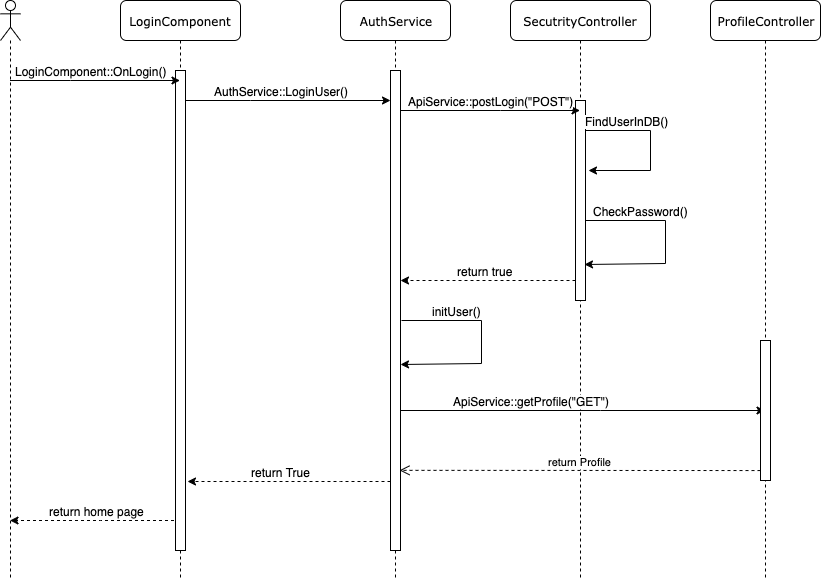

The diagram above was exported from draw.io. Its source (the exported page's mxGraphModel, read from the mxfile embedded in the PNG):
<mxGraphModel dx="1186" dy="565" grid="1" gridSize="10" guides="1" tooltips="1" connect="1" arrows="1" fold="1" page="1" pageScale="1" pageWidth="1100" pageHeight="850" background="#ffffff" math="0" shadow="0">
  <root>
    <mxCell id="0" />
    <mxCell id="1" parent="0" />
    <mxCell id="fxrbVSVYyu5DN6SwpARz-6" style="edgeStyle=orthogonalEdgeStyle;rounded=0;orthogonalLoop=1;jettySize=auto;html=1;dashed=1;" parent="1" source="7baba1c4bc27f4b0-2" target="fxrbVSVYyu5DN6SwpARz-3" edge="1">
      <mxGeometry relative="1" as="geometry">
        <Array as="points">
          <mxPoint x="220" y="600" />
          <mxPoint x="220" y="600" />
        </Array>
      </mxGeometry>
    </mxCell>
    <mxCell id="fxrbVSVYyu5DN6SwpARz-7" value="return home page" style="text;html=1;align=center;verticalAlign=middle;resizable=0;points=[];;labelBackgroundColor=#ffffff;" parent="fxrbVSVYyu5DN6SwpARz-6" vertex="1" connectable="0">
      <mxGeometry x="-0.1312" y="6" relative="1" as="geometry">
        <mxPoint x="-9.5" y="-16" as="offset" />
      </mxGeometry>
    </mxCell>
    <mxCell id="7baba1c4bc27f4b0-2" value="LoginComponent" style="shape=umlLifeline;perimeter=lifelinePerimeter;whiteSpace=wrap;html=1;container=1;collapsible=0;recursiveResize=0;outlineConnect=0;rounded=1;shadow=0;comic=0;labelBackgroundColor=none;strokeWidth=1;fontFamily=Verdana;fontSize=12;align=center;" parent="1" vertex="1">
      <mxGeometry x="240" y="80" width="120" height="580" as="geometry" />
    </mxCell>
    <mxCell id="fxrbVSVYyu5DN6SwpARz-8" value="" style="html=1;points=[];perimeter=orthogonalPerimeter;" parent="7baba1c4bc27f4b0-2" vertex="1">
      <mxGeometry x="55" y="70" width="10" height="480" as="geometry" />
    </mxCell>
    <mxCell id="7baba1c4bc27f4b0-3" value="SecutrityController" style="shape=umlLifeline;perimeter=lifelinePerimeter;whiteSpace=wrap;html=1;container=1;collapsible=0;recursiveResize=0;outlineConnect=0;rounded=1;shadow=0;comic=0;labelBackgroundColor=none;strokeWidth=1;fontFamily=Verdana;fontSize=12;align=center;" parent="1" vertex="1">
      <mxGeometry x="630" y="80" width="140" height="580" as="geometry" />
    </mxCell>
    <mxCell id="fxrbVSVYyu5DN6SwpARz-22" value="" style="edgeStyle=orthogonalEdgeStyle;rounded=0;orthogonalLoop=1;jettySize=auto;html=1;entryX=0.9;entryY=0.82;entryDx=0;entryDy=0;entryPerimeter=0;" parent="7baba1c4bc27f4b0-3" source="fxrbVSVYyu5DN6SwpARz-14" target="fxrbVSVYyu5DN6SwpARz-14" edge="1">
      <mxGeometry relative="1" as="geometry">
        <mxPoint x="155" y="325" as="targetPoint" />
        <Array as="points">
          <mxPoint x="155" y="220" />
          <mxPoint x="155" y="263" />
        </Array>
      </mxGeometry>
    </mxCell>
    <mxCell id="fxrbVSVYyu5DN6SwpARz-23" value="CheckPassword()" style="text;html=1;align=center;verticalAlign=middle;resizable=0;points=[];;labelBackgroundColor=#ffffff;" parent="fxrbVSVYyu5DN6SwpARz-22" vertex="1" connectable="0">
      <mxGeometry x="-0.4653" y="-1" relative="1" as="geometry">
        <mxPoint y="-11" as="offset" />
      </mxGeometry>
    </mxCell>
    <mxCell id="fxrbVSVYyu5DN6SwpARz-14" value="" style="html=1;points=[];perimeter=orthogonalPerimeter;" parent="7baba1c4bc27f4b0-3" vertex="1">
      <mxGeometry x="65" y="100" width="10" height="200" as="geometry" />
    </mxCell>
    <mxCell id="fxrbVSVYyu5DN6SwpARz-17" style="edgeStyle=orthogonalEdgeStyle;rounded=0;orthogonalLoop=1;jettySize=auto;html=1;" parent="7baba1c4bc27f4b0-3" source="fxrbVSVYyu5DN6SwpARz-14" edge="1">
      <mxGeometry relative="1" as="geometry">
        <mxPoint x="78" y="170" as="targetPoint" />
        <Array as="points">
          <mxPoint x="140" y="130" />
          <mxPoint x="140" y="170" />
          <mxPoint x="78" y="170" />
        </Array>
      </mxGeometry>
    </mxCell>
    <mxCell id="fxrbVSVYyu5DN6SwpARz-18" value="FindUserInDB()" style="text;html=1;align=center;verticalAlign=middle;resizable=0;points=[];;labelBackgroundColor=#ffffff;" parent="fxrbVSVYyu5DN6SwpARz-17" vertex="1" connectable="0">
      <mxGeometry x="-0.5045" y="-1" relative="1" as="geometry">
        <mxPoint y="-11" as="offset" />
      </mxGeometry>
    </mxCell>
    <mxCell id="fxrbVSVYyu5DN6SwpARz-29" style="edgeStyle=orthogonalEdgeStyle;rounded=0;orthogonalLoop=1;jettySize=auto;html=1;" parent="1" source="7baba1c4bc27f4b0-4" target="7baba1c4bc27f4b0-3" edge="1">
      <mxGeometry relative="1" as="geometry">
        <Array as="points">
          <mxPoint x="620" y="190" />
          <mxPoint x="620" y="190" />
        </Array>
      </mxGeometry>
    </mxCell>
    <mxCell id="fxrbVSVYyu5DN6SwpARz-30" value="AuthService::LoginUser()" style="text;html=1;align=center;verticalAlign=middle;resizable=0;points=[];;labelBackgroundColor=#ffffff;" parent="fxrbVSVYyu5DN6SwpARz-29" vertex="1" connectable="0">
      <mxGeometry x="0.1405" y="-1" relative="1" as="geometry">
        <mxPoint x="-219.5" y="-21" as="offset" />
      </mxGeometry>
    </mxCell>
    <mxCell id="SS1DUR1jWJgP1Lmvww2r-1" value="ApiService::postLogin(&quot;POST&quot;)" style="text;html=1;align=center;verticalAlign=middle;resizable=0;points=[];;labelBackgroundColor=#ffffff;" vertex="1" connectable="0" parent="fxrbVSVYyu5DN6SwpARz-29">
      <mxGeometry x="0.1405" y="34" relative="1" as="geometry">
        <mxPoint x="-9.5" y="24" as="offset" />
      </mxGeometry>
    </mxCell>
    <mxCell id="fxrbVSVYyu5DN6SwpARz-33" style="edgeStyle=orthogonalEdgeStyle;rounded=0;orthogonalLoop=1;jettySize=auto;html=1;" parent="1" source="7baba1c4bc27f4b0-4" target="7baba1c4bc27f4b0-6" edge="1">
      <mxGeometry relative="1" as="geometry">
        <Array as="points">
          <mxPoint x="720" y="490" />
          <mxPoint x="720" y="490" />
        </Array>
      </mxGeometry>
    </mxCell>
    <mxCell id="fxrbVSVYyu5DN6SwpARz-34" value="ApiService::getProfile(&quot;GET&quot;)" style="text;html=1;align=center;verticalAlign=middle;resizable=0;points=[];;labelBackgroundColor=#ffffff;" parent="fxrbVSVYyu5DN6SwpARz-33" vertex="1" connectable="0">
      <mxGeometry x="0.0164" y="71" relative="1" as="geometry">
        <mxPoint x="-52.5" y="61" as="offset" />
      </mxGeometry>
    </mxCell>
    <mxCell id="7baba1c4bc27f4b0-4" value="AuthService" style="shape=umlLifeline;perimeter=lifelinePerimeter;whiteSpace=wrap;html=1;container=1;collapsible=0;recursiveResize=0;outlineConnect=0;rounded=1;shadow=0;comic=0;labelBackgroundColor=none;strokeWidth=1;fontFamily=Verdana;fontSize=12;align=center;" parent="1" vertex="1">
      <mxGeometry x="460" y="80" width="110" height="580" as="geometry" />
    </mxCell>
    <mxCell id="fxrbVSVYyu5DN6SwpARz-25" value="" style="html=1;points=[];perimeter=orthogonalPerimeter;" parent="7baba1c4bc27f4b0-4" vertex="1">
      <mxGeometry x="50" y="70" width="10" height="480" as="geometry" />
    </mxCell>
    <mxCell id="7baba1c4bc27f4b0-6" value="ProfileController" style="shape=umlLifeline;perimeter=lifelinePerimeter;whiteSpace=wrap;html=1;container=1;collapsible=0;recursiveResize=0;outlineConnect=0;rounded=1;shadow=0;comic=0;labelBackgroundColor=none;strokeWidth=1;fontFamily=Verdana;fontSize=12;align=center;" parent="1" vertex="1">
      <mxGeometry x="830" y="80" width="110" height="580" as="geometry" />
    </mxCell>
    <mxCell id="fxrbVSVYyu5DN6SwpARz-35" value="" style="html=1;points=[];perimeter=orthogonalPerimeter;" parent="7baba1c4bc27f4b0-6" vertex="1">
      <mxGeometry x="50" y="340" width="10" height="140" as="geometry" />
    </mxCell>
    <mxCell id="fxrbVSVYyu5DN6SwpARz-4" style="edgeStyle=orthogonalEdgeStyle;rounded=0;orthogonalLoop=1;jettySize=auto;html=1;" parent="1" source="fxrbVSVYyu5DN6SwpARz-3" target="7baba1c4bc27f4b0-2" edge="1">
      <mxGeometry relative="1" as="geometry">
        <Array as="points">
          <mxPoint x="190" y="160" />
          <mxPoint x="190" y="160" />
        </Array>
      </mxGeometry>
    </mxCell>
    <mxCell id="fxrbVSVYyu5DN6SwpARz-3" value="" style="shape=umlLifeline;participant=umlActor;perimeter=lifelinePerimeter;whiteSpace=wrap;html=1;container=1;collapsible=0;recursiveResize=0;verticalAlign=top;spacingTop=36;labelBackgroundColor=#ffffff;outlineConnect=0;" parent="1" vertex="1">
      <mxGeometry x="120" y="80" width="20" height="580" as="geometry" />
    </mxCell>
    <mxCell id="fxrbVSVYyu5DN6SwpARz-26" value="" style="edgeStyle=orthogonalEdgeStyle;rounded=0;orthogonalLoop=1;jettySize=auto;html=1;" parent="1" source="fxrbVSVYyu5DN6SwpARz-8" target="fxrbVSVYyu5DN6SwpARz-25" edge="1">
      <mxGeometry relative="1" as="geometry">
        <Array as="points">
          <mxPoint x="370" y="180" />
          <mxPoint x="370" y="180" />
        </Array>
      </mxGeometry>
    </mxCell>
    <mxCell id="fxrbVSVYyu5DN6SwpARz-27" value="LoginComponent::OnLogin()" style="text;html=1;align=center;verticalAlign=middle;resizable=0;points=[];;labelBackgroundColor=#ffffff;" parent="fxrbVSVYyu5DN6SwpARz-26" vertex="1" connectable="0">
      <mxGeometry x="0.0634" y="-2" relative="1" as="geometry">
        <mxPoint x="-204" y="-32" as="offset" />
      </mxGeometry>
    </mxCell>
    <mxCell id="fxrbVSVYyu5DN6SwpARz-31" style="edgeStyle=orthogonalEdgeStyle;rounded=0;orthogonalLoop=1;jettySize=auto;html=1;dashed=1;" parent="1" source="fxrbVSVYyu5DN6SwpARz-14" target="fxrbVSVYyu5DN6SwpARz-25" edge="1">
      <mxGeometry relative="1" as="geometry">
        <Array as="points">
          <mxPoint x="560" y="360" />
          <mxPoint x="560" y="360" />
        </Array>
      </mxGeometry>
    </mxCell>
    <mxCell id="fxrbVSVYyu5DN6SwpARz-32" value="return true" style="text;html=1;align=center;verticalAlign=middle;resizable=0;points=[];;labelBackgroundColor=#ffffff;" parent="fxrbVSVYyu5DN6SwpARz-31" vertex="1" connectable="0">
      <mxGeometry x="0.5" y="70" relative="1" as="geometry">
        <mxPoint x="40" y="-80" as="offset" />
      </mxGeometry>
    </mxCell>
    <mxCell id="fxrbVSVYyu5DN6SwpARz-38" style="edgeStyle=orthogonalEdgeStyle;rounded=0;orthogonalLoop=1;jettySize=auto;html=1;entryX=1.2;entryY=0.856;entryDx=0;entryDy=0;entryPerimeter=0;dashed=1;" parent="1" source="fxrbVSVYyu5DN6SwpARz-25" target="fxrbVSVYyu5DN6SwpARz-8" edge="1">
      <mxGeometry relative="1" as="geometry">
        <Array as="points">
          <mxPoint x="460" y="561" />
          <mxPoint x="460" y="561" />
        </Array>
      </mxGeometry>
    </mxCell>
    <mxCell id="fxrbVSVYyu5DN6SwpARz-39" value="return True" style="text;html=1;align=center;verticalAlign=middle;resizable=0;points=[];;labelBackgroundColor=#ffffff;" parent="fxrbVSVYyu5DN6SwpARz-38" vertex="1" connectable="0">
      <mxGeometry x="-0.2057" y="-2" relative="1" as="geometry">
        <mxPoint x="-29" y="-8" as="offset" />
      </mxGeometry>
    </mxCell>
    <mxCell id="SS1DUR1jWJgP1Lmvww2r-2" value="" style="edgeStyle=orthogonalEdgeStyle;rounded=0;orthogonalLoop=1;jettySize=auto;html=1;entryX=0.9;entryY=0.82;entryDx=0;entryDy=0;entryPerimeter=0;" edge="1" parent="1">
      <mxGeometry relative="1" as="geometry">
        <mxPoint x="520" y="444" as="targetPoint" />
        <Array as="points">
          <mxPoint x="601" y="400" />
          <mxPoint x="601" y="443" />
        </Array>
        <mxPoint x="521" y="400" as="sourcePoint" />
      </mxGeometry>
    </mxCell>
    <mxCell id="SS1DUR1jWJgP1Lmvww2r-3" value="initUser()" style="text;html=1;align=center;verticalAlign=middle;resizable=0;points=[];;labelBackgroundColor=#ffffff;" vertex="1" connectable="0" parent="SS1DUR1jWJgP1Lmvww2r-2">
      <mxGeometry x="-0.4653" y="-1" relative="1" as="geometry">
        <mxPoint y="-11" as="offset" />
      </mxGeometry>
    </mxCell>
    <mxCell id="SS1DUR1jWJgP1Lmvww2r-4" value="return Profile" style="html=1;verticalAlign=bottom;endArrow=open;dashed=1;endSize=8;exitX=0;exitY=0.929;exitDx=0;exitDy=0;exitPerimeter=0;entryX=0.9;entryY=0.833;entryDx=0;entryDy=0;entryPerimeter=0;" edge="1" parent="1" source="fxrbVSVYyu5DN6SwpARz-35" target="fxrbVSVYyu5DN6SwpARz-25">
      <mxGeometry relative="1" as="geometry">
        <mxPoint x="780" y="550" as="sourcePoint" />
        <mxPoint x="700" y="550" as="targetPoint" />
      </mxGeometry>
    </mxCell>
  </root>
</mxGraphModel>